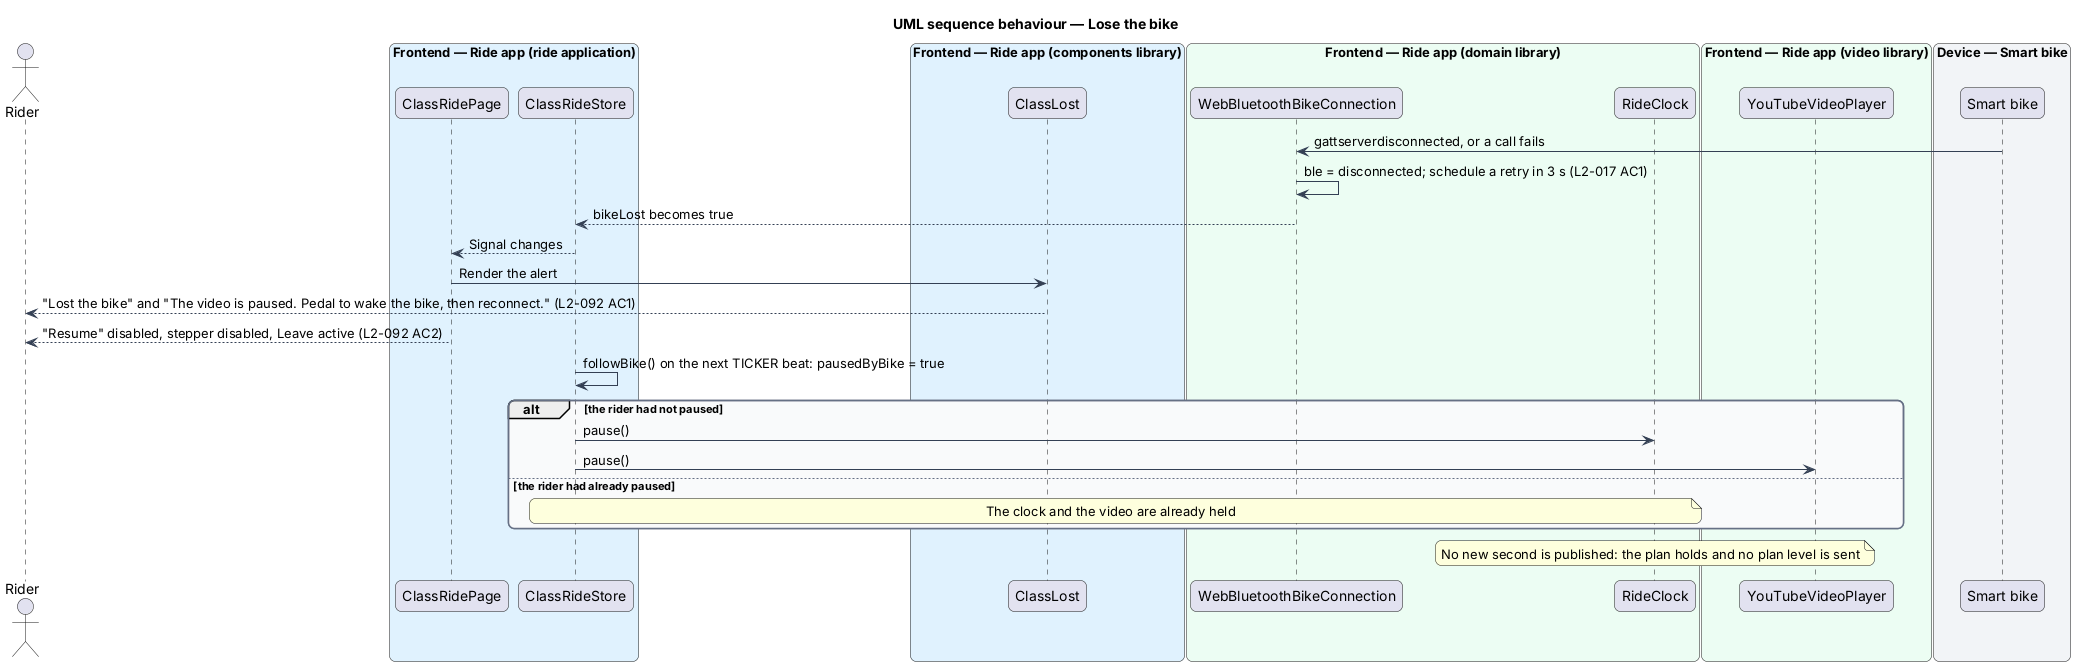

The diagram above was rendered by PlantUML. Its source (embedded in the PNG):
@startuml
title UML sequence behaviour — Lose the bike
skinparam backgroundColor #FFFFFF
skinparam shadowing false
skinparam roundcorner 12
skinparam defaultFontName Arial
skinparam ArrowColor #344054
skinparam rectangle {
  BorderColor #344054
  FontColor #101828
}
skinparam package {
  BorderColor #667085
  FontColor #101828
  BackgroundColor #F9FAFB
}
actor "Rider" as rider
box "Frontend — Ride app (ride application)" #E0F2FE
  participant "ClassRidePage" as page
  participant "ClassRideStore" as store
end box
box "Frontend — Ride app (components library)" #E0F2FE
  participant "ClassLost" as lost
end box
box "Frontend — Ride app (domain library)" #ECFDF3
  participant "WebBluetoothBikeConnection" as conn
  participant "RideClock" as clock
end box
box "Frontend — Ride app (video library)" #ECFDF3
  participant "YouTubeVideoPlayer" as player
end box
box "Device — Smart bike" #F2F4F7
  participant "Smart bike" as bike
end box
bike -> conn : gattserverdisconnected, or a call fails
conn -> conn : ble = disconnected; schedule a retry in 3 s (L2-017 AC1)
conn --> store : bikeLost becomes true
store --> page : Signal changes
page -> lost : Render the alert
lost --> rider : "Lost the bike" and "The video is paused. Pedal to wake the bike, then reconnect." (L2-092 AC1)
page --> rider : "Resume" disabled, stepper disabled, Leave active (L2-092 AC2)
store -> store : followBike() on the next TICKER beat: pausedByBike = true
alt the rider had not paused
  store -> clock : pause()
  store -> player : pause()
else the rider had already paused
  note over store, clock : The clock and the video are already held
end
note over clock : No new second is published: the plan holds and no plan level is sent
@enduml